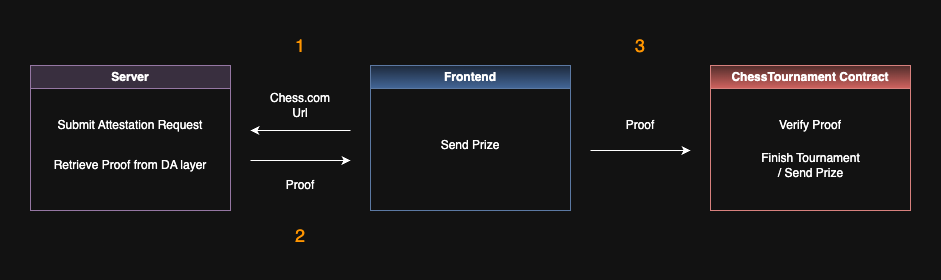

The diagram above was exported from draw.io. Its source (the exported page's mxGraphModel, read from the mxfile embedded in the PNG):
<mxGraphModel dx="1868" dy="641" grid="1" gridSize="10" guides="1" tooltips="1" connect="1" arrows="1" fold="1" page="1" pageScale="1" pageWidth="850" pageHeight="1100" background="#ffffff" math="0" shadow="0">
  <root>
    <mxCell id="0" />
    <mxCell id="1" parent="0" />
    <mxCell id="RTPUjl6PQ_0_kydk_A-y-1" value="Frontend" style="swimlane;whiteSpace=wrap;html=1;fillColor=#dae8fc;gradientColor=#7ea6e0;strokeColor=#6c8ebf;" vertex="1" parent="1">
      <mxGeometry x="60" y="255" width="200" height="145" as="geometry" />
    </mxCell>
    <mxCell id="RTPUjl6PQ_0_kydk_A-y-2" value="Send Prize" style="text;html=1;align=center;verticalAlign=middle;whiteSpace=wrap;rounded=0;" vertex="1" parent="RTPUjl6PQ_0_kydk_A-y-1">
      <mxGeometry x="55" y="65" width="90" height="30" as="geometry" />
    </mxCell>
    <mxCell id="RTPUjl6PQ_0_kydk_A-y-3" value="Server" style="swimlane;whiteSpace=wrap;html=1;fillColor=#e1d5e7;strokeColor=#9673a6;" vertex="1" parent="1">
      <mxGeometry x="-280" y="255" width="200" height="145" as="geometry" />
    </mxCell>
    <mxCell id="RTPUjl6PQ_0_kydk_A-y-12" value="Submit Attestation Request" style="text;html=1;align=center;verticalAlign=middle;whiteSpace=wrap;rounded=0;" vertex="1" parent="RTPUjl6PQ_0_kydk_A-y-3">
      <mxGeometry x="20" y="45" width="160" height="30" as="geometry" />
    </mxCell>
    <mxCell id="RTPUjl6PQ_0_kydk_A-y-44" value="Retrieve Proof from DA layer" style="text;html=1;align=center;verticalAlign=middle;whiteSpace=wrap;rounded=0;" vertex="1" parent="RTPUjl6PQ_0_kydk_A-y-3">
      <mxGeometry x="20" y="85" width="160" height="30" as="geometry" />
    </mxCell>
    <mxCell id="RTPUjl6PQ_0_kydk_A-y-8" value="Chess.com Url" style="text;html=1;align=center;verticalAlign=middle;whiteSpace=wrap;rounded=0;" vertex="1" parent="1">
      <mxGeometry x="-40" y="280" width="60" height="30" as="geometry" />
    </mxCell>
    <mxCell id="RTPUjl6PQ_0_kydk_A-y-14" value="Proof" style="text;html=1;align=center;verticalAlign=middle;whiteSpace=wrap;rounded=0;" vertex="1" parent="1">
      <mxGeometry x="-40" y="360" width="60" height="30" as="geometry" />
    </mxCell>
    <mxCell id="RTPUjl6PQ_0_kydk_A-y-20" value="ChessTournament Contract" style="swimlane;whiteSpace=wrap;html=1;fillColor=#f8cecc;strokeColor=#b85450;gradientColor=#ea6b66;" vertex="1" parent="1">
      <mxGeometry x="400" y="255" width="200" height="145" as="geometry" />
    </mxCell>
    <mxCell id="RTPUjl6PQ_0_kydk_A-y-29" value="Verify Proof" style="text;html=1;align=center;verticalAlign=middle;whiteSpace=wrap;rounded=0;" vertex="1" parent="RTPUjl6PQ_0_kydk_A-y-20">
      <mxGeometry x="65" y="45" width="70" height="30" as="geometry" />
    </mxCell>
    <mxCell id="RTPUjl6PQ_0_kydk_A-y-32" value="Finish Tournament / Send Prize" style="text;html=1;align=center;verticalAlign=middle;whiteSpace=wrap;rounded=0;" vertex="1" parent="RTPUjl6PQ_0_kydk_A-y-20">
      <mxGeometry x="47.5" y="85" width="105" height="30" as="geometry" />
    </mxCell>
    <mxCell id="RTPUjl6PQ_0_kydk_A-y-24" value="" style="endArrow=classic;html=1;rounded=0;" edge="1" parent="1">
      <mxGeometry width="50" height="50" relative="1" as="geometry">
        <mxPoint x="-60" y="350" as="sourcePoint" />
        <mxPoint x="40" y="350" as="targetPoint" />
      </mxGeometry>
    </mxCell>
    <mxCell id="RTPUjl6PQ_0_kydk_A-y-25" value="" style="endArrow=classic;html=1;rounded=0;" edge="1" parent="1">
      <mxGeometry width="50" height="50" relative="1" as="geometry">
        <mxPoint x="40" y="320" as="sourcePoint" />
        <mxPoint x="-60" y="320" as="targetPoint" />
      </mxGeometry>
    </mxCell>
    <mxCell id="RTPUjl6PQ_0_kydk_A-y-27" value="" style="endArrow=classic;html=1;rounded=0;" edge="1" parent="1">
      <mxGeometry width="50" height="50" relative="1" as="geometry">
        <mxPoint x="280" y="340" as="sourcePoint" />
        <mxPoint x="380" y="340" as="targetPoint" />
      </mxGeometry>
    </mxCell>
    <mxCell id="RTPUjl6PQ_0_kydk_A-y-28" value="Proof" style="text;html=1;align=center;verticalAlign=middle;whiteSpace=wrap;rounded=0;" vertex="1" parent="1">
      <mxGeometry x="300" y="300" width="60" height="30" as="geometry" />
    </mxCell>
    <mxCell id="RTPUjl6PQ_0_kydk_A-y-45" value="1" style="text;html=1;align=center;verticalAlign=middle;whiteSpace=wrap;rounded=0;fontSize=18;fontColor=light-dark(#000000,#FF9500);" vertex="1" parent="1">
      <mxGeometry x="-40" y="220" width="60" height="30" as="geometry" />
    </mxCell>
    <mxCell id="RTPUjl6PQ_0_kydk_A-y-46" value="2" style="text;html=1;align=center;verticalAlign=middle;whiteSpace=wrap;rounded=0;fontSize=18;fontColor=light-dark(#000000,#FF9500);" vertex="1" parent="1">
      <mxGeometry x="-40" y="410" width="60" height="30" as="geometry" />
    </mxCell>
    <mxCell id="RTPUjl6PQ_0_kydk_A-y-47" value="3" style="text;html=1;align=center;verticalAlign=middle;whiteSpace=wrap;rounded=0;fontSize=18;fontColor=light-dark(#000000,#FF9500);" vertex="1" parent="1">
      <mxGeometry x="300" y="220" width="60" height="30" as="geometry" />
    </mxCell>
  </root>
</mxGraphModel>